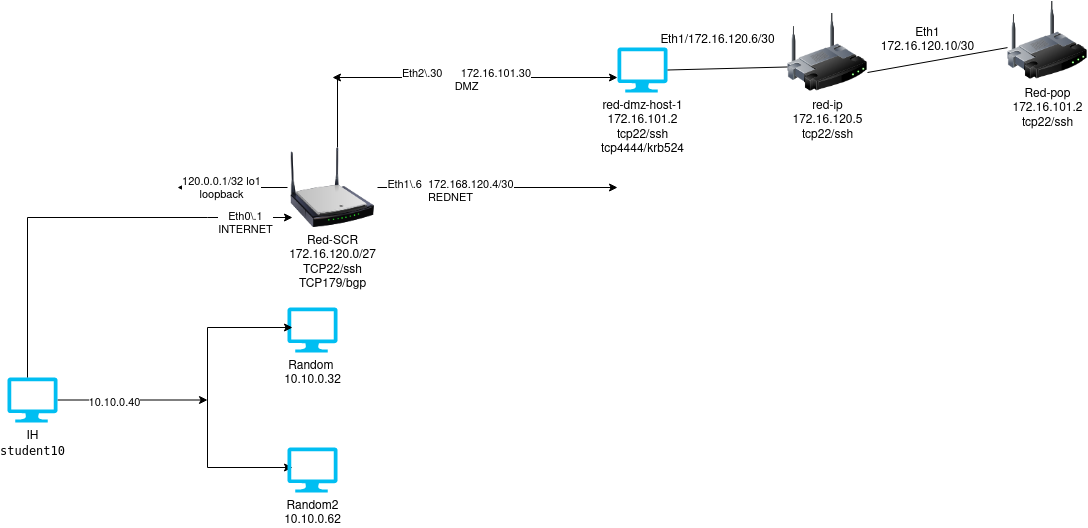

The diagram above was exported from draw.io. Its source (the exported page's mxGraphModel, read from the mxfile embedded in the PNG):
<mxGraphModel dx="1362" dy="4995" grid="1" gridSize="10" guides="1" tooltips="1" connect="1" arrows="1" fold="1" page="1" pageScale="1" pageWidth="5000" pageHeight="4200" math="0" shadow="0">
  <root>
    <mxCell id="0" />
    <mxCell id="1" parent="0" />
    <mxCell id="vM4TVZzrlgJpgZU8fMxt-2" style="edgeStyle=orthogonalEdgeStyle;rounded=0;orthogonalLoop=1;jettySize=auto;html=1;" edge="1" parent="1" source="vM4TVZzrlgJpgZU8fMxt-1">
      <mxGeometry relative="1" as="geometry">
        <mxPoint x="280" y="362.5" as="targetPoint" />
      </mxGeometry>
    </mxCell>
    <mxCell id="vM4TVZzrlgJpgZU8fMxt-3" value="10.10.0.40" style="edgeLabel;html=1;align=center;verticalAlign=middle;resizable=0;points=[];" vertex="1" connectable="0" parent="vM4TVZzrlgJpgZU8fMxt-2">
      <mxGeometry x="-0.2514" y="-1" relative="1" as="geometry">
        <mxPoint y="1" as="offset" />
      </mxGeometry>
    </mxCell>
    <mxCell id="vM4TVZzrlgJpgZU8fMxt-1" value="&lt;div&gt;IH&lt;/div&gt;&lt;div&gt;&lt;code&gt;student10 &lt;code&gt;&lt;br&gt;&lt;/code&gt;&lt;/code&gt;&lt;/div&gt;" style="verticalLabelPosition=bottom;html=1;verticalAlign=top;align=center;strokeColor=none;fillColor=#00BEF2;shape=mxgraph.azure.computer;pointerEvents=1;" vertex="1" parent="1">
      <mxGeometry x="80" y="340" width="50" height="45" as="geometry" />
    </mxCell>
    <mxCell id="vM4TVZzrlgJpgZU8fMxt-4" value="&lt;div&gt;Random&amp;nbsp;&lt;/div&gt;&lt;div&gt;10.10.0.32&lt;/div&gt;" style="verticalLabelPosition=bottom;html=1;verticalAlign=top;align=center;strokeColor=none;fillColor=#00BEF2;shape=mxgraph.azure.computer;pointerEvents=1;" vertex="1" parent="1">
      <mxGeometry x="360" y="270" width="50" height="45" as="geometry" />
    </mxCell>
    <mxCell id="vM4TVZzrlgJpgZU8fMxt-5" value="" style="endArrow=none;html=1;rounded=0;" edge="1" parent="1">
      <mxGeometry width="50" height="50" relative="1" as="geometry">
        <mxPoint x="280" y="430" as="sourcePoint" />
        <mxPoint x="280" y="290" as="targetPoint" />
      </mxGeometry>
    </mxCell>
    <mxCell id="vM4TVZzrlgJpgZU8fMxt-6" value="" style="endArrow=classic;html=1;rounded=0;" edge="1" parent="1">
      <mxGeometry width="50" height="50" relative="1" as="geometry">
        <mxPoint x="280" y="430" as="sourcePoint" />
        <mxPoint x="365" y="430" as="targetPoint" />
      </mxGeometry>
    </mxCell>
    <mxCell id="vM4TVZzrlgJpgZU8fMxt-7" value="" style="endArrow=classic;html=1;rounded=0;" edge="1" parent="1">
      <mxGeometry width="50" height="50" relative="1" as="geometry">
        <mxPoint x="280" y="290" as="sourcePoint" />
        <mxPoint x="365" y="290" as="targetPoint" />
      </mxGeometry>
    </mxCell>
    <mxCell id="vM4TVZzrlgJpgZU8fMxt-8" value="&lt;div&gt;Random2 &lt;br&gt;&lt;/div&gt;&lt;div&gt;10.10.0.62&lt;/div&gt;" style="verticalLabelPosition=bottom;html=1;verticalAlign=top;align=center;strokeColor=none;fillColor=#00BEF2;shape=mxgraph.azure.computer;pointerEvents=1;" vertex="1" parent="1">
      <mxGeometry x="360" y="410" width="50" height="45" as="geometry" />
    </mxCell>
    <mxCell id="vM4TVZzrlgJpgZU8fMxt-9" value="" style="endArrow=classic;html=1;rounded=0;" edge="1" parent="1">
      <mxGeometry width="50" height="50" relative="1" as="geometry">
        <mxPoint x="280" y="180" as="sourcePoint" />
        <mxPoint x="365" y="180" as="targetPoint" />
      </mxGeometry>
    </mxCell>
    <mxCell id="vM4TVZzrlgJpgZU8fMxt-17" value="Eth0\.1&lt;br&gt;INTERNET" style="edgeLabel;html=1;align=center;verticalAlign=middle;resizable=0;points=[];" vertex="1" connectable="0" parent="vM4TVZzrlgJpgZU8fMxt-9">
      <mxGeometry x="-0.1529" y="-5" relative="1" as="geometry">
        <mxPoint x="1" as="offset" />
      </mxGeometry>
    </mxCell>
    <mxCell id="vM4TVZzrlgJpgZU8fMxt-11" style="edgeStyle=orthogonalEdgeStyle;rounded=0;orthogonalLoop=1;jettySize=auto;html=1;" edge="1" parent="1" source="vM4TVZzrlgJpgZU8fMxt-10">
      <mxGeometry relative="1" as="geometry">
        <mxPoint x="690" y="150" as="targetPoint" />
      </mxGeometry>
    </mxCell>
    <mxCell id="vM4TVZzrlgJpgZU8fMxt-14" value="&lt;div&gt;Eth1\.6&amp;nbsp; 172.168.120.4/30&lt;/div&gt;&lt;div&gt;REDNET&lt;br&gt;&lt;/div&gt;" style="edgeLabel;html=1;align=center;verticalAlign=middle;resizable=0;points=[];" vertex="1" connectable="0" parent="vM4TVZzrlgJpgZU8fMxt-11">
      <mxGeometry x="-0.4021" y="-3" relative="1" as="geometry">
        <mxPoint as="offset" />
      </mxGeometry>
    </mxCell>
    <mxCell id="vM4TVZzrlgJpgZU8fMxt-12" style="edgeStyle=orthogonalEdgeStyle;rounded=0;orthogonalLoop=1;jettySize=auto;html=1;" edge="1" parent="1" source="vM4TVZzrlgJpgZU8fMxt-10">
      <mxGeometry relative="1" as="geometry">
        <mxPoint x="405" y="40" as="targetPoint" />
        <Array as="points">
          <mxPoint x="410" y="40" />
        </Array>
      </mxGeometry>
    </mxCell>
    <mxCell id="vM4TVZzrlgJpgZU8fMxt-22" style="edgeStyle=orthogonalEdgeStyle;rounded=0;orthogonalLoop=1;jettySize=auto;html=1;" edge="1" parent="1" source="vM4TVZzrlgJpgZU8fMxt-10">
      <mxGeometry relative="1" as="geometry">
        <mxPoint x="250" y="150" as="targetPoint" />
      </mxGeometry>
    </mxCell>
    <mxCell id="vM4TVZzrlgJpgZU8fMxt-23" value="120.0.0.1/32 lo1&lt;br&gt;loopback" style="edgeLabel;html=1;align=center;verticalAlign=middle;resizable=0;points=[];" vertex="1" connectable="0" parent="vM4TVZzrlgJpgZU8fMxt-22">
      <mxGeometry x="0.2064" relative="1" as="geometry">
        <mxPoint as="offset" />
      </mxGeometry>
    </mxCell>
    <mxCell id="vM4TVZzrlgJpgZU8fMxt-10" value="&lt;div&gt;Red-SCR&lt;/div&gt;&lt;div&gt;172.16.120.0/27&lt;br&gt;&lt;/div&gt;TCP22/ssh&lt;br&gt;TCP179/bgp" style="image;html=1;image=img/lib/clip_art/networking/Wireless_Router_N_128x128.png" vertex="1" parent="1">
      <mxGeometry x="360" y="110" width="90" height="80" as="geometry" />
    </mxCell>
    <mxCell id="vM4TVZzrlgJpgZU8fMxt-13" value="" style="endArrow=classic;html=1;rounded=0;" edge="1" parent="1">
      <mxGeometry width="50" height="50" relative="1" as="geometry">
        <mxPoint x="410" y="40" as="sourcePoint" />
        <mxPoint x="690" y="40" as="targetPoint" />
      </mxGeometry>
    </mxCell>
    <mxCell id="vM4TVZzrlgJpgZU8fMxt-18" value="Eth2\.30&amp;nbsp;&amp;nbsp;&amp;nbsp;&amp;nbsp;&amp;nbsp; 172.16.101.30&lt;br&gt;DMZ" style="edgeLabel;html=1;align=center;verticalAlign=middle;resizable=0;points=[];" vertex="1" connectable="0" parent="vM4TVZzrlgJpgZU8fMxt-13">
      <mxGeometry x="-0.0857" y="-2" relative="1" as="geometry">
        <mxPoint as="offset" />
      </mxGeometry>
    </mxCell>
    <mxCell id="vM4TVZzrlgJpgZU8fMxt-19" value="" style="endArrow=none;html=1;rounded=0;" edge="1" parent="1">
      <mxGeometry width="50" height="50" relative="1" as="geometry">
        <mxPoint x="100" y="340" as="sourcePoint" />
        <mxPoint x="100" y="180" as="targetPoint" />
      </mxGeometry>
    </mxCell>
    <mxCell id="vM4TVZzrlgJpgZU8fMxt-20" value="" style="endArrow=none;html=1;rounded=0;" edge="1" parent="1">
      <mxGeometry width="50" height="50" relative="1" as="geometry">
        <mxPoint x="100" y="180" as="sourcePoint" />
        <mxPoint x="280" y="180" as="targetPoint" />
      </mxGeometry>
    </mxCell>
    <mxCell id="vM4TVZzrlgJpgZU8fMxt-24" value="&lt;div&gt;red-dmz-host-1&lt;/div&gt;&lt;div&gt;172.16.101.2&lt;/div&gt;&lt;div&gt;tcp22/ssh&lt;/div&gt;&lt;div&gt;tcp4444/krb524&lt;br&gt;&lt;/div&gt;" style="verticalLabelPosition=bottom;html=1;verticalAlign=top;align=center;strokeColor=none;fillColor=#00BEF2;shape=mxgraph.azure.computer;pointerEvents=1;" vertex="1" parent="1">
      <mxGeometry x="690" y="10" width="50" height="45" as="geometry" />
    </mxCell>
    <mxCell id="vM4TVZzrlgJpgZU8fMxt-27" value="&lt;div&gt;red-ip &lt;br&gt;&lt;/div&gt;172.16.120.5&lt;br&gt;tcp22/ssh" style="image;html=1;image=img/lib/clip_art/networking/Wireless_Router_128x128.png" vertex="1" parent="1">
      <mxGeometry x="860" y="-25" width="80" height="80" as="geometry" />
    </mxCell>
    <mxCell id="vM4TVZzrlgJpgZU8fMxt-28" value="" style="endArrow=none;html=1;rounded=0;exitX=1;exitY=0.5;exitDx=0;exitDy=0;exitPerimeter=0;entryX=0;entryY=0.681;entryDx=0;entryDy=0;entryPerimeter=0;" edge="1" parent="1" source="vM4TVZzrlgJpgZU8fMxt-24" target="vM4TVZzrlgJpgZU8fMxt-27">
      <mxGeometry width="50" height="50" relative="1" as="geometry">
        <mxPoint x="760" y="90" as="sourcePoint" />
        <mxPoint x="830" y="33" as="targetPoint" />
      </mxGeometry>
    </mxCell>
    <mxCell id="vM4TVZzrlgJpgZU8fMxt-29" value="Eth1/172.16.120.6/30" style="text;html=1;align=center;verticalAlign=middle;resizable=0;points=[];autosize=1;strokeColor=none;fillColor=none;" vertex="1" parent="1">
      <mxGeometry x="720" y="-12" width="140" height="30" as="geometry" />
    </mxCell>
    <mxCell id="vM4TVZzrlgJpgZU8fMxt-31" value="" style="endArrow=none;html=1;rounded=0;exitX=1;exitY=0.75;exitDx=0;exitDy=0;" edge="1" parent="1" source="vM4TVZzrlgJpgZU8fMxt-27" target="vM4TVZzrlgJpgZU8fMxt-33">
      <mxGeometry width="50" height="50" relative="1" as="geometry">
        <mxPoint x="950" y="50" as="sourcePoint" />
        <mxPoint x="1070" y="15" as="targetPoint" />
      </mxGeometry>
    </mxCell>
    <mxCell id="vM4TVZzrlgJpgZU8fMxt-32" value="Eth1&lt;br&gt;172.16.120.10/30" style="text;html=1;align=center;verticalAlign=middle;resizable=0;points=[];autosize=1;strokeColor=none;fillColor=none;" vertex="1" parent="1">
      <mxGeometry x="940" y="-17" width="120" height="40" as="geometry" />
    </mxCell>
    <mxCell id="vM4TVZzrlgJpgZU8fMxt-33" value="Red-pop&lt;br&gt;172.16.101.2&lt;br&gt;tcp22/ssh" style="image;html=1;image=img/lib/clip_art/networking/Wireless_Router_128x128.png" vertex="1" parent="1">
      <mxGeometry x="1080" y="-37" width="80" height="80" as="geometry" />
    </mxCell>
  </root>
</mxGraphModel>